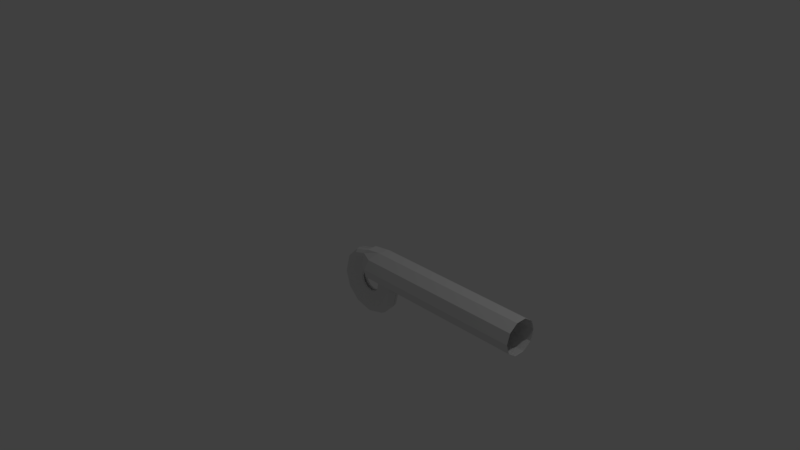 # Source: plasma_cannon.blend  (saved by Blender 2.79.0; exported with 4.5.12 LTS)
import bpy
from mathutils import Matrix  # noqa: F401  (used for matrix-valued properties, if any)

bpy.ops.wm.read_factory_settings(use_empty=True)
scene = bpy.context.scene
scene.name = 'Scene'

# ---- collections
col_collection_1 = bpy.data.collections.new('Collection 1'); scene.collection.children.link(col_collection_1)

# ---- materials (node trees are filled in below, after node groups)
mat_material = bpy.data.materials.new('Material')
mat_material.alpha_threshold = 0.0
mat_material.use_transparent_shadow = False
mat_material.roughness = 0.5
mat_material.line_color = (0.0, 0.0, 0.0, 1.0)

# ---- material node trees

# ---- world
world_world = bpy.data.worlds.new('World'); scene.world = world_world
world_world.color = (0.05088, 0.05088, 0.05088)
world_world.use_sun_shadow = False
world_world.sun_shadow_jitter_overblur = 0.0
world_world.cycles.sampling_method = 'MANUAL'

# ---- cameras
cam_camera = bpy.data.cameras.new('Camera')
cam_camera.clip_end = 100.0
cam_camera.lens = 35.0
cam_camera.sensor_width = 32.0
cam_camera.sensor_height = 18.0
cam_camera.ortho_scale = 7.314
cam_camera.dof.focus_distance = 0.0
cam_camera.dof.aperture_fstop = 128.0

# ---- lights
light_lamp = bpy.data.lights.new('Lamp', 'POINT')
light_lamp.transmission_factor = 0.0
light_lamp.cutoff_distance = 30.0
light_lamp.energy = 100.0
light_lamp.shadow_buffer_clip_start = 1.001
light_lamp.shadow_soft_size = 0.1
light_lamp.shadow_maximum_resolution = 0.006
light_lamp.use_absolute_resolution = True

# ---- meshes
me_cube = bpy.data.meshes.new('Cube')
me_cube.from_pydata([(0.395, -0.004987, -0.308), (0.3853, -0.04132, -0.308), (0.3587, -0.06791, -0.308), (0.3224, -0.07764, -0.308), (0.2861, -0.06791, -0.308), (0.1561, -0.03307, -0.308), (0.1508, -0.01323, -0.308), (0.2595, 0.0, -0.308), (0.3853, 0.0, -0.308), (0.3464, -0.004987, -0.1263), (0.3379, -0.04132, -0.1312), (0.3149, -0.06791, -0.1445), (0.2834, -0.07764, -0.1627), (0.252, -0.06791, -0.1808), (0.1395, -0.03307, -0.2458), (0.1349, -0.01323, -0.2484), (0.229, 0.0, -0.1941), (0.3379, 0.0, -0.1312), (0.2134, -0.004987, 0.006626), (0.2085, -0.04132, -0.001804), (0.1952, -0.06791, -0.02484), (0.1771, -0.07764, -0.0563), (0.1589, -0.06791, -0.08776), (0.09395, -0.03307, -0.2003), (0.09129, -0.01323, -0.2049), (0.1456, 0.0, -0.1108), (0.2085, 0.0, -0.001804), (0.03175, -0.004987, 0.0553), (0.03175, -0.04132, 0.04556), (0.03175, -0.06791, 0.01897), (0.03175, -0.07764, -0.01736), (0.03175, -0.06791, -0.05369), (0.03175, -0.03307, -0.1836), (0.03175, -0.01323, -0.1889), (0.03175, 0.0, -0.08028), (0.03175, 0.0, 0.04556), (-0.1499, -0.004987, 0.006626), (-0.145, -0.04132, -0.001804), (-0.1317, -0.06791, -0.02484), (-0.1136, -0.07764, -0.0563), (-0.0954, -0.06791, -0.08776), (-0.03044, -0.03307, -0.2003), (-0.02779, -0.01323, -0.2049), (-0.0821, 0.0, -0.1108), (-0.145, 0.0, -0.001804), (-0.2829, -0.004987, -0.1263), (-0.2744, -0.04132, -0.1312), (-0.2514, -0.06791, -0.1445), (-0.2199, -0.07764, -0.1627), (-0.1885, -0.06791, -0.1808), (-0.07598, -0.03307, -0.2458), (-0.07137, -0.01323, -0.2484), (-0.1654, 0.0, -0.1941), (-0.2744, 0.0, -0.1312), (-0.3315, -0.004987, -0.308), (-0.3218, -0.04132, -0.308), (-0.2952, -0.06791, -0.308), (-0.2589, -0.07764, -0.308), (-0.2225, -0.06791, -0.308), (-0.09264, -0.03307, -0.308), (-0.08732, -0.01323, -0.308), (-0.196, 0.0, -0.308), (-0.3218, 0.0, -0.308), (-0.2829, -0.004987, -0.4896), (-0.2744, -0.04132, -0.4848), (-0.2514, -0.06791, -0.4715), (-0.2199, -0.07764, -0.4533), (-0.1885, -0.06791, -0.4351), (-0.07598, -0.03307, -0.3702), (-0.07137, -0.01323, -0.3675), (-0.1654, 0.0, -0.4218), (-0.2744, 0.0, -0.4848), (-0.1499, -0.004987, -0.6226), (-0.145, -0.04132, -0.6142), (-0.1317, -0.06791, -0.5911), (-0.1136, -0.07764, -0.5597), (-0.0954, -0.06791, -0.5282), (-0.03044, -0.03307, -0.4157), (-0.02779, -0.01323, -0.4111), (-0.0821, 0.0, -0.5052), (-0.145, 0.0, -0.6142), (0.03175, -0.004987, -0.6713), (0.03175, -0.04132, -0.6615), (0.03175, -0.06791, -0.6349), (0.03175, -0.07764, -0.5986), (0.03175, -0.06791, -0.5623), (0.03175, -0.03307, -0.4324), (0.03175, -0.01323, -0.4271), (0.03175, 0.0, -0.5357), (0.03175, 0.0, -0.6615), (0.2134, -0.004987, -0.6226), (0.2085, -0.04132, -0.6142), (0.1952, -0.06791, -0.5911), (0.1771, -0.07764, -0.5597), (0.1589, -0.06791, -0.5282), (0.09395, -0.03307, -0.4157), (0.09129, -0.01323, -0.4111), (0.1456, 0.0, -0.5052), (0.2085, 0.0, -0.6142), (0.3464, -0.004987, -0.4896), (0.3379, -0.04132, -0.4848), (0.3149, -0.06791, -0.4715), (0.2834, -0.07764, -0.4533), (0.252, -0.06791, -0.4351), (0.1395, -0.03307, -0.3702), (0.1349, -0.01323, -0.3675), (0.229, 0.0, -0.4218), (0.3379, 0.0, -0.4848), (-0.05659, -0.1457, -0.1926), (0.05695, 0.0, -0.08654), (-0.06803, 0.0, -0.2582), (0.05695, 0.0, -0.1926), (-1.916, 0.0, -0.2582), (0.05695, 0.0, -0.1983), (-1.916, -0.05551, -0.2582), (0.05695, -0.05551, -0.1943), (-1.916, -0.1457, -0.1926), (-0.03608, -0.1457, -0.1926), (-1.916, -0.1802, -0.08654), (0.05695, -0.1143, -0.08654), (-1.916, -0.1457, 0.01953), (0.05695, -0.07984, 0.01953), (-1.916, -0.05551, 0.08508), (0.02698, -0.05551, 0.06153), (-1.916, 0.0, 0.08508), (0.02698, 0.0, 0.06153), (-0.05979, -0.05551, -0.2582), (0.05695, 0.0, 0.01953), (-0.08603, 0.0, -0.08654), (-0.08603, 0.0, -0.1534), (-0.08603, 0.0, -0.1947), (-0.08603, -0.05653, -0.1947), (-0.08603, -0.1134, -0.1534), (-0.08603, -0.1351, -0.08654), (-0.08603, -0.1134, -0.01969), (-0.08603, -0.05653, 0.02162), (-0.08603, 0.0, 0.02163), (-0.08603, 0.0, -0.01969), (-0.05875, -0.1802, -0.08654), (-0.08602, -0.1457, 0.01953), (-0.1389, -0.05551, 0.08508), (-0.1598, 0.0, 0.08508)], [], [(0, 9, 10, 1), (1, 10, 11, 2), (2, 11, 12, 3), (3, 12, 13, 4), (4, 13, 14, 5), (5, 14, 15, 6), (6, 15, 16, 7), (8, 17, 9, 0), (9, 18, 19, 10), (10, 19, 20, 11), (11, 20, 21, 12), (12, 21, 22, 13), (13, 22, 23, 14), (14, 23, 24, 15), (15, 24, 25, 16), (17, 26, 18, 9), (18, 27, 28, 19), (19, 28, 29, 20), (20, 29, 30, 21), (21, 30, 31, 22), (22, 31, 32, 23), (23, 32, 33, 24), (24, 33, 34, 25), (26, 35, 27, 18), (27, 36, 37, 28), (28, 37, 38, 29), (29, 38, 39, 30), (30, 39, 40, 31), (31, 40, 41, 32), (32, 41, 42, 33), (33, 42, 43, 34), (35, 44, 36, 27), (38, 47, 48, 39), (39, 48, 49, 40), (40, 49, 50, 41), (41, 50, 51, 42), (42, 51, 52, 43), (45, 54, 55, 46), (46, 55, 56, 47), (47, 56, 57, 48), (48, 57, 58, 49), (49, 58, 59, 50), (50, 59, 60, 51), (51, 60, 61, 52), (53, 62, 54, 45), (54, 63, 64, 55), (55, 64, 65, 56), (56, 65, 66, 57), (57, 66, 67, 58), (58, 67, 68, 59), (59, 68, 69, 60), (60, 69, 70, 61), (62, 71, 63, 54), (63, 72, 73, 64), (64, 73, 74, 65), (65, 74, 75, 66), (66, 75, 76, 67), (67, 76, 77, 68), (68, 77, 78, 69), (69, 78, 79, 70), (71, 80, 72, 63), (72, 81, 82, 73), (73, 82, 83, 74), (74, 83, 84, 75), (75, 84, 85, 76), (76, 85, 86, 77), (77, 86, 87, 78), (78, 87, 88, 79), (80, 89, 81, 72), (81, 90, 91, 82), (82, 91, 92, 83), (83, 92, 93, 84), (84, 93, 94, 85), (85, 94, 95, 86), (86, 95, 96, 87), (87, 96, 97, 88), (89, 98, 90, 81), (90, 99, 100, 91), (91, 100, 101, 92), (92, 101, 102, 93), (93, 102, 103, 94), (94, 103, 104, 95), (95, 104, 105, 96), (96, 105, 106, 97), (98, 107, 99, 90), (99, 0, 1, 100), (100, 1, 2, 101), (101, 2, 3, 102), (102, 3, 4, 103), (103, 4, 5, 104), (104, 5, 6, 105), (105, 6, 7, 106), (107, 8, 0, 99), (108, 126, 115, 117), (112, 110, 126, 114), (114, 126, 108, 116), (116, 108, 138, 118), (118, 138, 139, 120), (120, 139, 140, 122), (122, 140, 141, 124), (111, 109, 127, 125, 123, 121, 119, 117, 115, 113), (126, 110, 113, 115), (140, 139, 121, 123), (139, 138, 119, 121), (128, 129, 130, 131, 132, 133, 134, 135, 136, 137), (138, 108, 117, 119), (122, 124, 136, 135), (120, 122, 135, 134), (118, 120, 134, 133), (116, 118, 133, 132), (114, 116, 132, 131), (141, 140, 123, 125), (112, 114, 131, 130)])
me_cube.materials.append(mat_material)
me_cube.use_remesh_preserve_volume = False
me_cube.use_remesh_preserve_attributes = False
me_cube.use_mirror_vertex_groups = False
me_cube.update()

# ---- objects
ob_cube = bpy.data.objects.new('Cube', me_cube)
ob_lamp = bpy.data.objects.new('Lamp', light_lamp)
ob_camera = bpy.data.objects.new('Camera', cam_camera)

# ---- transforms, parenting, visibility, modifiers, constraints
ob_cube.location = (0.0, 0.0, 0.0)
ob_cube.rotation_euler = (-3.142, 3.142, -2.849e-14)
ob_cube.scale = (1.273, 1.273, 1.273)
ob_cube.lock_rotations_4d = False
ob_cube.empty_display_type = 'ARROWS'
ob_cube.lineart.crease_threshold = 0.0
_m = ob_cube.modifiers.new('Mirror', 'MIRROR')
_m.use_axis = (False, True, False)
_m.use_clip = True
ob_lamp.location = (4.076, 1.005, 5.904)
ob_lamp.rotation_euler = (0.6503, 0.05522, 1.866)
ob_lamp.lock_rotations_4d = False
ob_lamp.empty_display_type = 'ARROWS'
ob_lamp.color = (0.0, 0.0, 0.0, 0.0)
ob_lamp.lineart.crease_threshold = 0.0
ob_camera.location = (7.481, -6.508, 5.344)
ob_camera.rotation_euler = (1.109, 0.01082, 0.8149)
ob_camera.lock_rotations_4d = False
ob_camera.empty_display_type = 'ARROWS'
ob_camera.color = (0.0, 0.0, 0.0, 0.0)
ob_camera.display_type = 'WIRE'
ob_camera.lineart.crease_threshold = 0.0

# ---- collection membership
col_collection_1.objects.link(ob_cube)
col_collection_1.objects.link(ob_lamp)
col_collection_1.objects.link(ob_camera)

# ---- scene / render settings (as saved in the file)
scene.camera = ob_camera
scene.frame_start = 1; scene.frame_end = 250; scene.frame_set(1)
scene.render.engine = 'BLENDER_EEVEE_NEXT'
scene.render.resolution_percentage = 50
scene.render.dither_intensity = 0.0
scene.cycles.use_denoising = False
scene.cycles.samples = 128
scene.cycles.sampling_pattern = 'TABULATED_SOBOL'
scene.cycles.light_sampling_threshold = 0.0
scene.cycles.use_adaptive_sampling = False
scene.cycles.use_light_tree = False
scene.cycles.blur_glossy = 0.0
scene.cycles.sample_clamp_indirect = 0.0
scene.view_settings.view_transform = 'Standard'
bpy.context.view_layer.update()
